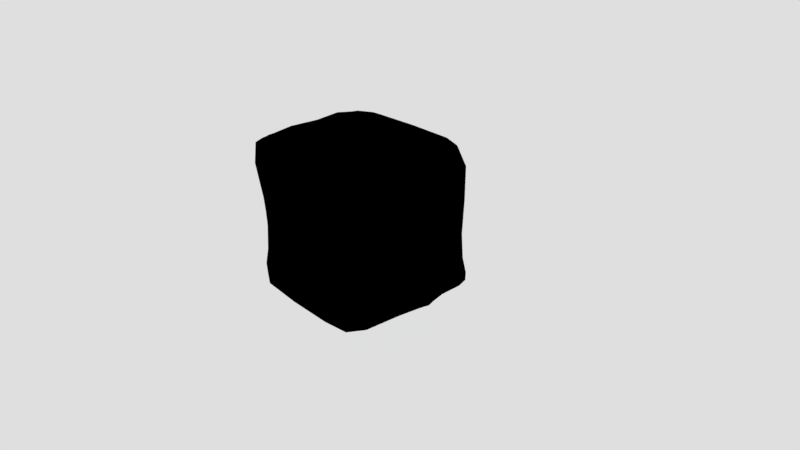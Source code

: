 # Source: enemigos.blend  (saved by Blender 2.79.0; exported with 4.5.12 LTS)
import bpy
from mathutils import Matrix  # noqa: F401  (used for matrix-valued properties, if any)

bpy.ops.wm.read_factory_settings(use_empty=True)
scene = bpy.context.scene
scene.name = 'Scene'

# ---- collections
col_collection_1 = bpy.data.collections.new('Collection 1'); scene.collection.children.link(col_collection_1)
col_collection_11 = bpy.data.collections.new('Collection 11'); scene.collection.children.link(col_collection_11)

# ---- images (referenced by path relative to the original .blend; pixels are not part of the script)
import os
ASSET_DIR = os.environ.get("B2B_ASSET_DIR", "")  # directory of the original .blend (textures are referenced by path, not embedded)
HERE = os.path.dirname(os.path.abspath(__file__))  # packed textures are extracted next to this script under _unpacked/

def load_image(name, relpath, width, height, colorspace="sRGB"):
    """Load a texture the original file referenced (path relative to the .blend, or extracted next to this script)."""
    p = next((c for c in (os.path.join(HERE, relpath), os.path.join(ASSET_DIR, relpath)) if relpath and os.path.exists(c)), "")
    if p:
        img = bpy.data.images.load(p, check_existing=True)
        img.name = name
    else:  # same state as the original file: an image datablock whose file is absent (Cycles renders it pink)
        img = bpy.data.images.new(name, width, height)
        img.source = "FILE"
        img.filepath = "//" + (relpath or name)
    img.colorspace_settings.name = colorspace
    return img
img_ojos_base_color_png = load_image('ojos_Base_Color.png', 'Guardia/material/ojos_Base_Color.png', 1024, 1024, 'sRGB')
img_material_base_color_png = load_image('Material_Base_Color.png', 'Guardia/material/Material_Base_Color.png', 1024, 1024, 'sRGB')

# ---- materials (node trees are filled in below, after node groups)
mat_material_003 = bpy.data.materials.new('Material.003')
mat_material_003.alpha_threshold = 0.0
mat_material_003.roughness = 0.5
mat_ojos = bpy.data.materials.new('ojos')
mat_ojos.alpha_threshold = 0.0
mat_ojos.roughness = 0.5
mat_material = bpy.data.materials.new('Material')
mat_material.alpha_threshold = 0.0
mat_material.roughness = 0.5
mat_material.line_color = (0.0, 0.0, 0.0, 1.0)
mat_material_001 = bpy.data.materials.new('Material.001')
mat_material_001.alpha_threshold = 0.0
mat_material_001.roughness = 0.5
mat_material_002 = bpy.data.materials.new('Material.002')
mat_material_002.alpha_threshold = 0.0
mat_material_002.roughness = 0.5

# ---- material node trees
mat_material_003.use_nodes = True; mat_material_003.node_tree.nodes.clear()
_N = mat_material_003.node_tree.nodes; _L = mat_material_003.node_tree.links
n0 = _N.new('ShaderNodeOutputMaterial'); n0.name = 'Material Output'; n0.location = (300, 300)
n1 = _N.new('ShaderNodeBsdfDiffuse'); n1.name = 'Diffuse BSDF'; n1.location = (10, 300)
n1.inputs[0].default_value = (0.1541, 0.8, 0.06321, 1.0)
_L.new(n1.outputs[0], n0.inputs[0])
n0.is_active_output = True
mat_ojos.use_nodes = True; mat_ojos.node_tree.nodes.clear()
_N = mat_ojos.node_tree.nodes; _L = mat_ojos.node_tree.links
n0 = _N.new('ShaderNodeOutputMaterial'); n0.name = 'Material Output'; n0.location = (372, 300)
n1 = _N.new('ShaderNodeTexImage'); n1.name = 'Image Texture'; n1.location = (-265, 419)
n1.width = 140
n1.image = img_ojos_base_color_png
n2 = _N.new('ShaderNodeEmission'); n2.name = 'Emission'; n2.location = (161, 394)
n2.inputs[1].default_value = 4.6
n3 = _N.new('ShaderNodeBsdfDiffuse'); n3.name = 'Diffuse BSDF'; n3.location = (-78, 291)
_L.new(n2.outputs[0], n0.inputs[0])
_L.new(n1.outputs[0], n2.inputs[0])
n0.is_active_output = True
mat_material.use_nodes = True; mat_material.node_tree.nodes.clear()
_N = mat_material.node_tree.nodes; _L = mat_material.node_tree.links
n0 = _N.new('ShaderNodeOutputMaterial'); n0.name = 'Material Output'; n0.location = (300, 300)
n1 = _N.new('ShaderNodeMixShader'); n1.name = 'Mix Shader'; n1.location = (26, 171)
n1.inputs[0].default_value = 0.3235
n2 = _N.new('ShaderNodeBsdfDiffuse'); n2.name = 'Diffuse BSDF'; n2.location = (46, 476)
n3 = _N.new('ShaderNodeBsdfGlass'); n3.name = 'Glass BSDF.001'; n3.location = (-207, 48)
n3.distribution = 'GGX'
n3.inputs[2].default_value = 1.1
n4 = _N.new('ShaderNodeBsdfGlass'); n4.name = 'Glass BSDF'; n4.location = (-183, 286)
n4.distribution = 'BECKMANN'
n4.inputs[2].default_value = 1.18
n5 = _N.new('ShaderNodeTexImage'); n5.name = 'Image Texture'; n5.location = (-376, 393)
n5.width = 140
n5.image = img_material_base_color_png
n6 = _N.new('ShaderNodeTexImage'); n6.name = 'Image Texture.001'; n6.location = (-421, 54)
n6.width = 140
n6.image = img_material_base_color_png
_L.new(n1.outputs[0], n0.inputs[0])
_L.new(n3.outputs[0], n1.inputs[2])
_L.new(n4.outputs[0], n1.inputs[1])
_L.new(n5.outputs[0], n4.inputs[0])
_L.new(n6.outputs[0], n3.inputs[0])
n0.is_active_output = True
mat_material_001.use_nodes = True; mat_material_001.node_tree.nodes.clear()
_N = mat_material_001.node_tree.nodes; _L = mat_material_001.node_tree.links
n0 = _N.new('ShaderNodeOutputMaterial'); n0.name = 'Material Output'; n0.location = (300, 300)
n1 = _N.new('ShaderNodeBsdfDiffuse'); n1.name = 'Diffuse BSDF'; n1.location = (10, 300)
n1.inputs[0].default_value = (0.0, 0.0, 0.0, 1.0)
_L.new(n1.outputs[0], n0.inputs[0])
n0.is_active_output = True
mat_material_002.use_nodes = True; mat_material_002.node_tree.nodes.clear()
_N = mat_material_002.node_tree.nodes; _L = mat_material_002.node_tree.links
n0 = _N.new('ShaderNodeOutputMaterial'); n0.name = 'Material Output'; n0.location = (300, 300)
n1 = _N.new('ShaderNodeBsdfDiffuse'); n1.name = 'Diffuse BSDF'; n1.location = (10, 300)
n1.inputs[0].default_value = (0.788, 0.7761, 0.8, 1.0)
_L.new(n1.outputs[0], n0.inputs[0])
n0.is_active_output = True

# ---- world
world_world = bpy.data.worlds.new('World'); scene.world = world_world
world_world.color = (0.7357, 0.7357, 0.7357)
world_world.use_sun_shadow = False
world_world.sun_shadow_jitter_overblur = 0.0
world_world.cycles.sampling_method = 'MANUAL'

# ---- cameras
cam_camera = bpy.data.cameras.new('Camera')
cam_camera.clip_end = 100.0
cam_camera.lens = 35.0
cam_camera.sensor_width = 32.0
cam_camera.sensor_height = 18.0
cam_camera.ortho_scale = 7.314
cam_camera.dof.focus_distance = 0.0

# ---- lights
light_lamp = bpy.data.lights.new('Lamp', 'SUN')
light_lamp.color = (0.6949, 1.0, 0.0)
light_lamp.transmission_factor = 0.0
light_lamp.cutoff_distance = 30.0
light_lamp.angle = 0.1993
light_lamp.energy = 1.0
light_lamp.shadow_buffer_clip_start = 1.001
light_lamp.shadow_soft_size = 0.1
light_lamp.shadow_cascade_max_distance = 1000.0

# ---- meshes
me_sphere_004 = bpy.data.meshes.new('Sphere.004')
me_sphere_004.from_pydata([(1.603e-08, 0.2541, 0.274), (1.603e-08, 0.1683, -0.4315), (1.603e-08, 0.02418, -0.5315), (0.0813, 0.2376, 0.274), (0.1315, 0.3165, 0.01224), (0.1315, 0.2307, -0.1698), (0.0813, 0.1518, -0.4315), (0.144, 0.1919, 0.4028), (0.2329, 0.2425, 0.01224), (0.2329, 0.2121, -0.2732), (0.144, 0.1061, -0.4315), (0.1737, 0.1274, 0.4028), (0.281, 0.1381, 0.01224), (0.281, 0.05229, -0.1698), (0.1737, 0.04155, -0.4315), (0.1636, 0.05886, 0.4028), (0.2647, 0.08269, -0.09126), (0.2647, -0.05854, -0.1698), (0.1636, -0.02694, -0.4315), (0.116, 0.002074, 0.2024), (0.1877, -0.009194, -0.09126), (0.1877, -0.06214, -0.2211), (0.116, -0.08373, -0.4315), (0.04186, -0.02999, 0.2024), (0.06774, -0.06108, -0.09126), (0.06774, -0.1066, -0.1764), (0.04186, -0.1158, -0.4315), (-0.04186, -0.003359, 0.1857), (-0.06774, -0.06108, -0.09126), (-0.06774, -0.1049, -0.211), (-0.04186, -0.1158, -0.4315), (-1.224e-09, -0.07665, 0.6076), (-0.116, 0.02871, 0.1857), (-0.1877, -0.009194, -0.09126), (-0.1877, -0.1504, -0.1698), (-0.116, -0.08373, -0.4315), (-0.1636, 0.05886, 0.274), (-0.2647, 0.02727, 0.01224), (-0.2647, -0.05854, -0.1698), (-0.1636, -0.02694, -0.4315), (-0.1737, 0.1274, 0.274), (-0.281, 0.1381, 0.01224), (-0.281, 0.05229, -0.1698), (-0.1737, 0.04155, -0.4315), (-0.144, 0.1919, 0.274), (-0.2329, 0.2425, 0.01224), (-0.2329, 0.1567, -0.1698), (-0.144, 0.1061, -0.4315), (-0.0813, 0.2376, 0.274), (-0.1315, 0.3165, 0.01224), (-0.1315, 0.2307, -0.1698), (-0.0813, 0.1518, -0.4315), (-2.51e-08, 0.3432, 0.01224), (-4.284e-08, 0.2574, -0.1698), (0.1064, 0.3202, 0.1431), (0.1885, 0.2603, 0.2075), (0.2273, 0.1758, 0.2075), (0.2141, 0.08618, 0.2075), (0.1519, 0.01184, 0.1073), (0.0548, 0.02529, 0.003807), (-0.0548, -0.01681, 0.09897), (-0.1519, 0.02516, 0.09897), (-0.2141, 0.08618, 0.1431), (-0.2273, 0.1758, 0.1431), (-0.1885, 0.2603, 0.1431), (-0.1064, 0.3202, 0.1431), (-4.534e-09, 0.3418, 0.1431)], [], [(0, 31, 3), (1, 53, 5, 6), (66, 0, 3, 54), (2, 1, 6), (53, 52, 4, 5), (2, 6, 10), (5, 4, 8, 9), (3, 31, 7), (6, 5, 9, 10), (54, 3, 7, 55), (2, 10, 14), (9, 8, 12, 13), (7, 31, 11), (10, 9, 13, 14), (55, 7, 11, 56), (2, 14, 18), (13, 12, 16, 17), (11, 31, 15), (14, 13, 17, 18), (56, 11, 15, 57), (2, 18, 22), (17, 16, 20, 21), (15, 31, 19), (18, 17, 21, 22), (57, 15, 19, 58), (2, 22, 26), (21, 20, 24, 25), (19, 31, 23), (22, 21, 25, 26), (58, 19, 23, 59), (2, 26, 30), (25, 24, 28, 29), (23, 31, 27), (26, 25, 29, 30), (59, 23, 27, 60), (2, 30, 35), (29, 28, 33, 34), (27, 31, 32), (30, 29, 34, 35), (60, 27, 32, 61), (2, 35, 39), (34, 33, 37, 38), (32, 31, 36), (35, 34, 38, 39), (61, 32, 36, 62), (2, 39, 43), (38, 37, 41, 42), (36, 31, 40), (39, 38, 42, 43), (62, 36, 40, 63), (2, 43, 47), (42, 41, 45, 46), (40, 31, 44), (43, 42, 46, 47), (63, 40, 44, 64), (2, 47, 51), (46, 45, 49, 50), (44, 31, 48), (47, 46, 50, 51), (64, 44, 48, 65), (2, 51, 1), (50, 49, 52, 53), (48, 31, 0), (51, 50, 53, 1), (65, 48, 0, 66), (49, 65, 66, 52), (45, 64, 65, 49), (41, 63, 64, 45), (37, 62, 63, 41), (33, 61, 62, 37), (28, 60, 61, 33), (24, 59, 60, 28), (20, 58, 59, 24), (16, 57, 58, 20), (12, 56, 57, 16), (8, 55, 56, 12), (4, 54, 55, 8), (52, 66, 54, 4)])
me_sphere_004.materials.append(mat_material_003)
me_sphere_004.use_remesh_preserve_volume = False
me_sphere_004.use_remesh_preserve_attributes = False
me_sphere_004.use_mirror_vertex_groups = False
me_sphere_004.update()
me_sphere_002 = bpy.data.meshes.new('Sphere.002')
me_sphere_002.from_pydata([(1.603e-08, 0.2541, 0.274), (1.603e-08, 0.1683, -0.4315), (1.603e-08, 0.02418, -0.5315), (0.0813, 0.2376, 0.274), (0.1315, 0.3165, 0.01224), (0.1315, 0.2307, -0.1698), (0.0813, 0.1518, -0.4315), (0.144, 0.1919, 0.4028), (0.2329, 0.2425, 0.01224), (0.2329, 0.1567, -0.1698), (0.144, 0.1061, -0.4315), (0.1737, 0.1274, 0.4028), (0.281, 0.1381, 0.01224), (0.281, 0.05229, -0.1698), (0.1737, 0.04155, -0.4315), (0.1636, 0.05886, 0.4028), (0.2647, 0.02727, 0.01224), (0.2647, -0.05854, -0.1698), (0.1636, -0.02694, -0.4315), (0.116, 0.002074, 0.2024), (0.1877, -0.06462, 0.01224), (0.1877, -0.1504, -0.1698), (0.116, -0.08373, -0.4315), (0.04186, -0.02999, 0.2024), (0.06774, -0.1165, 0.01224), (0.06774, -0.2023, -0.1698), (0.04186, -0.1158, -0.4315), (-0.04186, -0.003359, 0.1857), (-0.06774, -0.1165, 0.01224), (-0.06774, -0.2023, -0.1698), (-0.04186, -0.1158, -0.4315), (-1.224e-09, 0.11, 0.4936), (-0.116, 0.02871, 0.1857), (-0.1877, -0.06462, 0.01224), (-0.1877, -0.1504, -0.1698), (-0.116, -0.08373, -0.4315), (-0.1636, 0.05886, 0.274), (-0.2647, 0.02727, 0.01224), (-0.2647, -0.05854, -0.1698), (-0.1636, -0.02694, -0.4315), (-0.1737, 0.1274, 0.274), (-0.281, 0.1381, 0.01224), (-0.281, 0.05229, -0.1698), (-0.1737, 0.04155, -0.4315), (-0.144, 0.1919, 0.274), (-0.2329, 0.2425, 0.01224), (-0.2329, 0.1567, -0.1698), (-0.144, 0.1061, -0.4315), (-0.0813, 0.2376, 0.274), (-0.1315, 0.3165, 0.01224), (-0.1315, 0.2307, -0.1698), (-0.0813, 0.1518, -0.4315), (-2.51e-08, 0.3432, 0.01224), (-4.284e-08, 0.2574, -0.1698), (0.1064, 0.3202, 0.1431), (0.1885, 0.2603, 0.2075), (0.2273, 0.1758, 0.2075), (0.2141, 0.08618, 0.2075), (0.1519, 0.01184, 0.1073), (0.0548, -0.03013, 0.1073), (-0.0548, -0.01681, 0.09897), (-0.1519, 0.02516, 0.09897), (-0.2141, 0.08618, 0.1431), (-0.2273, 0.1758, 0.1431), (-0.1885, 0.2603, 0.1431), (-0.1064, 0.3202, 0.1431), (-4.534e-09, 0.3418, 0.1431)], [], [(0, 31, 3), (1, 53, 5, 6), (66, 0, 3, 54), (2, 1, 6), (53, 52, 4, 5), (2, 6, 10), (5, 4, 8, 9), (3, 31, 7), (6, 5, 9, 10), (54, 3, 7, 55), (2, 10, 14), (9, 8, 12, 13), (7, 31, 11), (10, 9, 13, 14), (55, 7, 11, 56), (2, 14, 18), (13, 12, 16, 17), (11, 31, 15), (14, 13, 17, 18), (56, 11, 15, 57), (2, 18, 22), (17, 16, 20, 21), (15, 31, 19), (18, 17, 21, 22), (57, 15, 19, 58), (2, 22, 26), (21, 20, 24, 25), (19, 31, 23), (22, 21, 25, 26), (58, 19, 23, 59), (2, 26, 30), (25, 24, 28, 29), (23, 31, 27), (26, 25, 29, 30), (59, 23, 27, 60), (2, 30, 35), (29, 28, 33, 34), (27, 31, 32), (30, 29, 34, 35), (60, 27, 32, 61), (2, 35, 39), (34, 33, 37, 38), (32, 31, 36), (35, 34, 38, 39), (61, 32, 36, 62), (2, 39, 43), (38, 37, 41, 42), (36, 31, 40), (39, 38, 42, 43), (62, 36, 40, 63), (2, 43, 47), (42, 41, 45, 46), (40, 31, 44), (43, 42, 46, 47), (63, 40, 44, 64), (2, 47, 51), (46, 45, 49, 50), (44, 31, 48), (47, 46, 50, 51), (64, 44, 48, 65), (2, 51, 1), (50, 49, 52, 53), (48, 31, 0), (51, 50, 53, 1), (65, 48, 0, 66), (49, 65, 66, 52), (45, 64, 65, 49), (41, 63, 64, 45), (37, 62, 63, 41), (33, 61, 62, 37), (28, 60, 61, 33), (24, 59, 60, 28), (20, 58, 59, 24), (16, 57, 58, 20), (12, 56, 57, 16), (8, 55, 56, 12), (4, 54, 55, 8), (52, 66, 54, 4)])
me_sphere_002.materials.append(mat_material_003)
me_sphere_002.use_remesh_preserve_volume = False
me_sphere_002.use_remesh_preserve_attributes = False
me_sphere_002.use_mirror_vertex_groups = False
me_sphere_002.update()
me_sphere = bpy.data.meshes.new('Sphere')
me_sphere.from_pydata([(1.603e-08, 0.2541, 0.274), (1.603e-08, 0.1683, -0.4315), (1.603e-08, 0.02418, -0.5315), (0.0813, 0.2376, 0.274), (0.1315, 0.3165, 0.01224), (0.1315, 0.2307, -0.1698), (0.0813, 0.1518, -0.4315), (0.144, 0.1919, 0.4028), (0.2329, 0.2425, 0.01224), (0.2329, 0.1567, -0.1698), (0.144, 0.1061, -0.4315), (0.1737, 0.1274, 0.4028), (0.281, 0.1381, 0.01224), (0.281, 0.05229, -0.1698), (0.1737, 0.04155, -0.4315), (0.1636, 0.05886, 0.4028), (0.2647, 0.02727, 0.01224), (0.2647, -0.05854, -0.1698), (0.1636, -0.02694, -0.4315), (0.116, 0.002074, 0.2024), (0.1877, -0.06462, 0.01224), (0.1877, -0.1504, -0.1698), (0.116, -0.08373, -0.4315), (0.04186, -0.02999, 0.2024), (0.06774, -0.1165, 0.01224), (0.06774, -0.2023, -0.1698), (0.04186, -0.1158, -0.4315), (-0.04186, -0.003359, 0.1857), (-0.06774, -0.1165, 0.01224), (-0.06774, -0.2023, -0.1698), (-0.04186, -0.1158, -0.4315), (-1.224e-09, 0.11, 0.4936), (-0.116, 0.02871, 0.1857), (-0.1877, -0.06462, 0.01224), (-0.1877, -0.1504, -0.1698), (-0.116, -0.08373, -0.4315), (-0.1636, 0.05886, 0.274), (-0.2647, 0.02727, 0.01224), (-0.2647, -0.05854, -0.1698), (-0.1636, -0.02694, -0.4315), (-0.1737, 0.1274, 0.274), (-0.281, 0.1381, 0.01224), (-0.281, 0.05229, -0.1698), (-0.1737, 0.04155, -0.4315), (-0.144, 0.1919, 0.274), (-0.2329, 0.2425, 0.01224), (-0.2329, 0.1567, -0.1698), (-0.144, 0.1061, -0.4315), (-0.0813, 0.2376, 0.274), (-0.1315, 0.3165, 0.01224), (-0.1315, 0.2307, -0.1698), (-0.0813, 0.1518, -0.4315), (-2.51e-08, 0.3432, 0.01224), (-4.284e-08, 0.2574, -0.1698), (0.1064, 0.3202, 0.1431), (0.1885, 0.2603, 0.2075), (0.2273, 0.1758, 0.2075), (0.2141, 0.08618, 0.2075), (0.1519, 0.01184, 0.1073), (0.0548, -0.03013, 0.1073), (-0.0548, -0.01681, 0.09897), (-0.1519, 0.02516, 0.09897), (-0.2141, 0.08618, 0.1431), (-0.2273, 0.1758, 0.1431), (-0.1885, 0.2603, 0.1431), (-0.1064, 0.3202, 0.1431), (-4.534e-09, 0.3418, 0.1431)], [], [(0, 31, 3), (1, 53, 5, 6), (66, 0, 3, 54), (2, 1, 6), (53, 52, 4, 5), (2, 6, 10), (5, 4, 8, 9), (3, 31, 7), (6, 5, 9, 10), (54, 3, 7, 55), (2, 10, 14), (9, 8, 12, 13), (7, 31, 11), (10, 9, 13, 14), (55, 7, 11, 56), (2, 14, 18), (13, 12, 16, 17), (11, 31, 15), (14, 13, 17, 18), (56, 11, 15, 57), (2, 18, 22), (17, 16, 20, 21), (15, 31, 19), (18, 17, 21, 22), (57, 15, 19, 58), (2, 22, 26), (21, 20, 24, 25), (19, 31, 23), (22, 21, 25, 26), (58, 19, 23, 59), (2, 26, 30), (25, 24, 28, 29), (23, 31, 27), (26, 25, 29, 30), (59, 23, 27, 60), (2, 30, 35), (29, 28, 33, 34), (27, 31, 32), (30, 29, 34, 35), (60, 27, 32, 61), (2, 35, 39), (34, 33, 37, 38), (32, 31, 36), (35, 34, 38, 39), (61, 32, 36, 62), (2, 39, 43), (38, 37, 41, 42), (36, 31, 40), (39, 38, 42, 43), (62, 36, 40, 63), (2, 43, 47), (42, 41, 45, 46), (40, 31, 44), (43, 42, 46, 47), (63, 40, 44, 64), (2, 47, 51), (46, 45, 49, 50), (44, 31, 48), (47, 46, 50, 51), (64, 44, 48, 65), (2, 51, 1), (50, 49, 52, 53), (48, 31, 0), (51, 50, 53, 1), (65, 48, 0, 66), (49, 65, 66, 52), (45, 64, 65, 49), (41, 63, 64, 45), (37, 62, 63, 41), (33, 61, 62, 37), (28, 60, 61, 33), (24, 59, 60, 28), (20, 58, 59, 24), (16, 57, 58, 20), (12, 56, 57, 16), (8, 55, 56, 12), (4, 54, 55, 8), (52, 66, 54, 4)])
me_sphere.materials.append(mat_material_003)
me_sphere.use_remesh_preserve_volume = False
me_sphere.use_remesh_preserve_attributes = False
me_sphere.use_mirror_vertex_groups = False
me_sphere.update()
me_sphere_003 = bpy.data.meshes.new('Sphere.003')
me_sphere_003.from_pydata([(0.0, 1.51e-07, -1.0), (-8.163e-08, 2.397e-08, 1.0), (0.2069, 0.3219, 0.9239), (0.3823, 0.5949, 0.7071), (0.4995, 0.7772, 0.3827), (0.5406, 0.8413, -4.371e-08), (0.4995, 0.7772, -0.3827), (0.3823, 0.5949, -0.7071), (0.2069, 0.3219, -0.9239), (0.3481, 0.159, 0.9239), (0.6432, 0.2937, 0.7071), (0.8404, 0.3838, 0.3827), (0.9096, 0.4154, -4.371e-08), (0.8404, 0.3838, -0.3827), (0.6432, 0.2937, -0.7071), (0.3481, 0.159, -0.9239), (0.3788, -0.05446, 0.9239), (0.6999, -0.1006, 0.7071), (0.9145, -0.1315, 0.3827), (0.9898, -0.1423, -4.371e-08), (0.9145, -0.1315, -0.3827), (0.6999, -0.1006, -0.7071), (0.3788, -0.05446, -0.9239), (0.2892, -0.2506, 0.9239), (0.5344, -0.4631, 0.7071), (0.6982, -0.605, 0.3827), (0.7557, -0.6549, -4.371e-08), (0.6982, -0.605, -0.3827), (0.5344, -0.4631, -0.7071), (0.2892, -0.2506, -0.9239), (0.1078, -0.3672, 0.9239), (0.1992, -0.6785, 0.7071), (0.2603, -0.8865, 0.3827), (0.2817, -0.9595, -4.371e-08), (0.2603, -0.8865, -0.3827), (0.1992, -0.6785, -0.7071), (0.1078, -0.3672, -0.9239), (-0.1078, -0.3672, 0.9239), (-0.1992, -0.6785, 0.7071), (-0.2603, -0.8865, 0.3827), (-0.2817, -0.9595, -4.371e-08), (-0.2603, -0.8865, -0.3827), (-0.1992, -0.6785, -0.7071), (-0.1078, -0.3672, -0.9239), (-0.2892, -0.2506, 0.9239), (-0.5344, -0.4631, 0.7071), (-0.6982, -0.605, 0.3827), (-0.7557, -0.6549, -4.371e-08), (-0.6982, -0.605, -0.3827), (-0.5344, -0.4631, -0.7071), (-0.2892, -0.2506, -0.9239), (-0.3788, -0.05446, 0.9239), (-0.6999, -0.1006, 0.7071), (-0.9145, -0.1315, 0.3827), (-0.9898, -0.1423, -4.371e-08), (-0.9145, -0.1315, -0.3827), (-0.6999, -0.1006, -0.7071), (-0.3788, -0.05446, -0.9239), (-0.3481, 0.159, 0.9239), (-0.6432, 0.2937, 0.7071), (-0.8404, 0.3838, 0.3827), (-0.9096, 0.4154, -4.371e-08), (-0.8404, 0.3838, -0.3827), (-0.6432, 0.2937, -0.7071), (-0.3481, 0.159, -0.9239), (-0.2069, 0.3219, 0.9239), (-0.3823, 0.5949, 0.7071), (-0.4995, 0.7772, 0.3827), (-0.5406, 0.8413, -4.371e-08), (-0.4995, 0.7772, -0.3827), (-0.3823, 0.5949, -0.7071), (-0.2069, 0.3219, -0.9239), (-1.263e-07, 0.3827, 0.9239), (-2.903e-07, 0.7071, 0.7071), (-3.797e-07, 0.9239, 0.3827), (-2.306e-07, 1.0, -4.371e-08), (-3.797e-07, 0.9239, -0.3827), (-2.903e-07, 0.7071, -0.7071), (-1.71e-07, 0.3827, -0.9239)], [], [(75, 74, 4, 5), (73, 72, 2, 3), (78, 77, 7, 8), (76, 75, 5, 6), (74, 73, 3, 4), (72, 1, 2), (0, 78, 8), (77, 76, 6, 7), (8, 7, 14, 15), (6, 5, 12, 13), (4, 3, 10, 11), (2, 1, 9), (0, 8, 15), (7, 6, 13, 14), (5, 4, 11, 12), (3, 2, 9, 10), (9, 1, 16), (0, 15, 22), (14, 13, 20, 21), (12, 11, 18, 19), (10, 9, 16, 17), (15, 14, 21, 22), (13, 12, 19, 20), (11, 10, 17, 18), (21, 20, 27, 28), (19, 18, 25, 26), (17, 16, 23, 24), (22, 21, 28, 29), (20, 19, 26, 27), (18, 17, 24, 25), (16, 1, 23), (0, 22, 29), (29, 28, 35, 36), (27, 26, 33, 34), (25, 24, 31, 32), (23, 1, 30), (0, 29, 36), (28, 27, 34, 35), (26, 25, 32, 33), (24, 23, 30, 31), (34, 33, 40, 41), (32, 31, 38, 39), (30, 1, 37), (0, 36, 43), (35, 34, 41, 42), (33, 32, 39, 40), (31, 30, 37, 38), (36, 35, 42, 43), (0, 43, 50), (42, 41, 48, 49), (40, 39, 46, 47), (38, 37, 44, 45), (43, 42, 49, 50), (41, 40, 47, 48), (39, 38, 45, 46), (37, 1, 44), (47, 46, 53, 54), (45, 44, 51, 52), (50, 49, 56, 57), (48, 47, 54, 55), (46, 45, 52, 53), (44, 1, 51), (0, 50, 57), (49, 48, 55, 56), (57, 56, 63, 64), (55, 54, 61, 62), (53, 52, 59, 60), (51, 1, 58), (0, 57, 64), (56, 55, 62, 63), (54, 53, 60, 61), (52, 51, 58, 59), (60, 59, 66, 67), (58, 1, 65), (0, 64, 71), (63, 62, 69, 70), (61, 60, 67, 68), (59, 58, 65, 66), (64, 63, 70, 71), (62, 61, 68, 69), (0, 71, 78), (70, 69, 76, 77), (68, 67, 74, 75), (66, 65, 72, 73), (71, 70, 77, 78), (69, 68, 75, 76), (67, 66, 73, 74), (65, 1, 72)])
_uv = me_sphere_003.uv_layers.new(name='UVMap')
_uv.uv.foreach_set('vector', [0.7264, 0.2393, 0.7044, 0.2935, 0.6305, 0.2682, 0.6464, 0.2119, 0.7291, 0.5596, 0.6794, 0.5287, 0.6896, 0.498, 0.7479, 0.5029, 0.9281, 0.4503, 0.9725, 0.4121, 0.9998, 0.4653, 0.9429, 0.4791, 0.7044, 0.07432, 0.7264, 0.1286, 0.6464, 0.156, 0.6305, 0.09962, 0.4691, 0.7876, 0.4169, 0.8141, 0.3818, 0.7657, 0.4232, 0.7243, 0.578, 0.7346, 0.5744, 0.6762, 0.6085, 0.7238, 0.6903, 0.6783, 0.6939, 0.6199, 0.7244, 0.6308, 0.4169, 0.4939, 0.4691, 0.5205, 0.4232, 0.5837, 0.3818, 0.5423, 0.9429, 0.4791, 0.9998, 0.4653, 0.9998, 0.5251, 0.9429, 0.5114, 0.6305, 0.09962, 0.6464, 0.156, 0.5639, 0.1744, 0.5543, 0.1167, 0.4232, 0.7243, 0.3818, 0.7657, 0.3335, 0.7306, 0.36, 0.6784, 0.6085, 0.7238, 0.5744, 0.6762, 0.6286, 0.6984, 0.6903, 0.6783, 0.7244, 0.6308, 0.7444, 0.6561, 0.3818, 0.5423, 0.4232, 0.5837, 0.36, 0.6296, 0.3335, 0.5775, 0.6464, 0.2119, 0.6305, 0.2682, 0.5543, 0.2512, 0.5639, 0.1934, 0.7479, 0.5029, 0.6896, 0.498, 0.6847, 0.466, 0.7389, 0.4438, 0.6286, 0.6984, 0.5744, 0.6762, 0.6321, 0.6662, 0.6903, 0.6783, 0.7444, 0.6561, 0.7479, 0.6883, 0.3335, 0.5775, 0.36, 0.6296, 0.2858, 0.6538, 0.2766, 0.596, 0.5639, 0.1934, 0.5543, 0.2512, 0.4767, 0.2426, 0.4799, 0.1842, 0.7389, 0.4438, 0.6847, 0.466, 0.6658, 0.4397, 0.7039, 0.3953, 0.9429, 0.5114, 0.9998, 0.5251, 0.9725, 0.5783, 0.9281, 0.5402, 0.5543, 0.1167, 0.5639, 0.1744, 0.4799, 0.1837, 0.4767, 0.1252, 0.36, 0.6784, 0.3335, 0.7306, 0.2766, 0.7121, 0.2858, 0.6543, 0.2766, 0.596, 0.2858, 0.6538, 0.2077, 0.6538, 0.2168, 0.596, 0.4799, 0.1842, 0.4767, 0.2426, 0.3986, 0.2426, 0.3953, 0.1842, 0.7039, 0.3953, 0.6658, 0.4397, 0.637, 0.425, 0.6507, 0.3681, 0.9281, 0.5402, 0.9725, 0.5783, 0.9241, 0.6133, 0.9019, 0.5591, 0.4767, 0.1252, 0.4799, 0.1837, 0.3953, 0.1837, 0.3986, 0.1252, 0.2858, 0.6543, 0.2766, 0.7121, 0.2168, 0.7121, 0.2077, 0.6543, 0.6321, 0.6662, 0.5744, 0.6762, 0.618, 0.6371, 0.6903, 0.6783, 0.7479, 0.6883, 0.7338, 0.7174, 0.9019, 0.5591, 0.9241, 0.6133, 0.865, 0.6224, 0.8699, 0.564, 0.3986, 0.1252, 0.3953, 0.1837, 0.3113, 0.1744, 0.3209, 0.1167, 0.2077, 0.6543, 0.2168, 0.7121, 0.16, 0.7306, 0.1334, 0.6784, 0.618, 0.6371, 0.5744, 0.6762, 0.5906, 0.6199, 0.6903, 0.6783, 0.7338, 0.7174, 0.7064, 0.7346, 0.2168, 0.596, 0.2077, 0.6538, 0.1334, 0.6296, 0.16, 0.5775, 0.3953, 0.1842, 0.3986, 0.2426, 0.3209, 0.2512, 0.3113, 0.1934, 0.6507, 0.3681, 0.637, 0.425, 0.6046, 0.425, 0.5909, 0.3681, 0.3209, 0.1167, 0.3113, 0.1744, 0.2288, 0.156, 0.2447, 0.09962, 0.1334, 0.6784, 0.16, 0.7306, 0.1116, 0.7657, 0.07019, 0.7243, 0.5906, 0.6199, 0.5744, 0.6762, 0.5582, 0.6199, 0.6903, 0.6783, 0.7064, 0.7346, 0.6741, 0.7346, 0.16, 0.5775, 0.1334, 0.6296, 0.07019, 0.5837, 0.1116, 0.5423, 0.3113, 0.1934, 0.3209, 0.2512, 0.2447, 0.2682, 0.2288, 0.2119, 0.5909, 0.3681, 0.6046, 0.425, 0.5758, 0.4397, 0.5377, 0.3953, 0.8699, 0.564, 0.865, 0.6224, 0.8082, 0.6035, 0.8392, 0.5538, 0.6903, 0.6783, 0.6741, 0.7346, 0.6467, 0.7174, 0.1116, 0.5423, 0.07019, 0.5837, 0.02431, 0.5205, 0.07649, 0.4939, 0.2288, 0.2119, 0.2447, 0.2682, 0.1708, 0.2935, 0.1488, 0.2393, 0.5377, 0.3953, 0.5758, 0.4397, 0.5569, 0.466, 0.5027, 0.4438, 0.8392, 0.5538, 0.8082, 0.6035, 0.7663, 0.5609, 0.8165, 0.5308, 0.2447, 0.09962, 0.2288, 0.156, 0.1488, 0.1286, 0.1708, 0.07432, 0.07019, 0.7243, 0.1116, 0.7657, 0.07649, 0.8141, 0.02431, 0.7876, 0.5582, 0.6199, 0.5744, 0.6762, 0.5308, 0.6371, 0.1488, 0.2393, 0.1708, 0.2935, 0.1001, 0.3268, 0.07231, 0.2753, 0.5027, 0.4438, 0.5569, 0.466, 0.552, 0.498, 0.4936, 0.5029, 0.8165, 0.5308, 0.7663, 0.5609, 0.7484, 0.5039, 0.8068, 0.4999, 0.1708, 0.07432, 0.1488, 0.1286, 0.07231, 0.09257, 0.1001, 0.04105, 0.02431, 0.7876, 0.07649, 0.8141, 0.05806, 0.871, 0.0002288, 0.8619, 0.5308, 0.6371, 0.5744, 0.6762, 0.5167, 0.6662, 0.6903, 0.6783, 0.6467, 0.7174, 0.6326, 0.6883, 0.07649, 0.4939, 0.02431, 0.5205, 0.0002288, 0.4462, 0.05806, 0.4371, 0.8068, 0.4999, 0.7484, 0.5039, 0.7584, 0.4449, 0.8122, 0.468, 0.1001, 0.04105, 0.07231, 0.09257, 0.0002288, 0.04839, 0.03352, 0.0002288, 0.0002288, 0.8619, 0.05806, 0.871, 0.05811, 0.9308, 0.0002981, 0.94, 0.5167, 0.6662, 0.5744, 0.6762, 0.5202, 0.6984, 0.6903, 0.6783, 0.6326, 0.6883, 0.6361, 0.6561, 0.05806, 0.4371, 0.0002288, 0.4462, 0.0002982, 0.3681, 0.05811, 0.3773, 0.07231, 0.2753, 0.1001, 0.3268, 0.03352, 0.3676, 0.0002288, 0.3195, 0.4936, 0.5029, 0.552, 0.498, 0.5622, 0.5287, 0.5125, 0.5596, 0.4931, 0.94, 0.4353, 0.9308, 0.4354, 0.871, 0.4932, 0.8619, 0.5234, 0.7049, 0.5744, 0.6762, 0.5465, 0.7276, 0.6903, 0.6783, 0.6392, 0.6496, 0.6623, 0.6269, 0.4353, 0.3773, 0.4931, 0.3681, 0.4932, 0.4462, 0.4354, 0.4371, 0.875, 0.3195, 0.8417, 0.3676, 0.7751, 0.3268, 0.8029, 0.2753, 0.6294, 0.6194, 0.6255, 0.561, 0.6563, 0.5513, 0.6865, 0.6015, 0.8699, 0.4264, 0.865, 0.3681, 0.9241, 0.3771, 0.9019, 0.4313, 0.8417, 0.0002288, 0.875, 0.04839, 0.8029, 0.09257, 0.7751, 0.04105, 0.6903, 0.6783, 0.6623, 0.6269, 0.6939, 0.6199, 0.4354, 0.4371, 0.4932, 0.4462, 0.4691, 0.5205, 0.4169, 0.4939, 0.8029, 0.2753, 0.7751, 0.3268, 0.7044, 0.2935, 0.7264, 0.2393, 0.6865, 0.6015, 0.6563, 0.5513, 0.6794, 0.5287, 0.7291, 0.5596, 0.9019, 0.4313, 0.9241, 0.3771, 0.9725, 0.4121, 0.9281, 0.4503, 0.7751, 0.04105, 0.8029, 0.09257, 0.7264, 0.1286, 0.7044, 0.07432, 0.4932, 0.8619, 0.4354, 0.871, 0.4169, 0.8141, 0.4691, 0.7876, 0.5465, 0.7276, 0.5744, 0.6762, 0.578, 0.7346])
me_sphere_003.materials.append(mat_ojos)
me_sphere_003.use_remesh_preserve_volume = False
me_sphere_003.use_remesh_preserve_attributes = False
me_sphere_003.use_mirror_vertex_groups = False
me_sphere_003.update()
me_sphere_001 = bpy.data.meshes.new('Sphere.001')
me_sphere_001.from_pydata([(0.0, 1.51e-07, -1.0), (-8.163e-08, 2.397e-08, 1.0), (0.2069, 0.3219, 0.9239), (0.3823, 0.5949, 0.7071), (0.4995, 0.7772, 0.3827), (0.5406, 0.8413, -4.371e-08), (0.4995, 0.7772, -0.3827), (0.3823, 0.5949, -0.7071), (0.2069, 0.3219, -0.9239), (0.3481, 0.159, 0.9239), (0.6432, 0.2937, 0.7071), (0.8404, 0.3838, 0.3827), (0.9096, 0.4154, -4.371e-08), (0.8404, 0.3838, -0.3827), (0.6432, 0.2937, -0.7071), (0.3481, 0.159, -0.9239), (0.3788, -0.05446, 0.9239), (0.6999, -0.1006, 0.7071), (0.9145, -0.1315, 0.3827), (0.9898, -0.1423, -4.371e-08), (0.9145, -0.1315, -0.3827), (0.6999, -0.1006, -0.7071), (0.3788, -0.05446, -0.9239), (0.2892, -0.2506, 0.9239), (0.5344, -0.4631, 0.7071), (0.6982, -0.605, 0.3827), (0.7557, -0.6549, -4.371e-08), (0.6982, -0.605, -0.3827), (0.5344, -0.4631, -0.7071), (0.2892, -0.2506, -0.9239), (0.1078, -0.3672, 0.9239), (0.1992, -0.6785, 0.7071), (0.2603, -0.8865, 0.3827), (0.2817, -0.9595, -4.371e-08), (0.2603, -0.8865, -0.3827), (0.1992, -0.6785, -0.7071), (0.1078, -0.3672, -0.9239), (-0.1078, -0.3672, 0.9239), (-0.1992, -0.6785, 0.7071), (-0.2603, -0.8865, 0.3827), (-0.2817, -0.9595, -4.371e-08), (-0.2603, -0.8865, -0.3827), (-0.1992, -0.6785, -0.7071), (-0.1078, -0.3672, -0.9239), (-0.2892, -0.2506, 0.9239), (-0.5344, -0.4631, 0.7071), (-0.6982, -0.605, 0.3827), (-0.7557, -0.6549, -4.371e-08), (-0.6982, -0.605, -0.3827), (-0.5344, -0.4631, -0.7071), (-0.2892, -0.2506, -0.9239), (-0.3788, -0.05446, 0.9239), (-0.6999, -0.1006, 0.7071), (-0.9145, -0.1315, 0.3827), (-0.9898, -0.1423, -4.371e-08), (-0.9145, -0.1315, -0.3827), (-0.6999, -0.1006, -0.7071), (-0.3788, -0.05446, -0.9239), (-0.3481, 0.159, 0.9239), (-0.6432, 0.2937, 0.7071), (-0.8404, 0.3838, 0.3827), (-0.9096, 0.4154, -4.371e-08), (-0.8404, 0.3838, -0.3827), (-0.6432, 0.2937, -0.7071), (-0.3481, 0.159, -0.9239), (-0.2069, 0.3219, 0.9239), (-0.3823, 0.5949, 0.7071), (-0.4995, 0.7772, 0.3827), (-0.5406, 0.8413, -4.371e-08), (-0.4995, 0.7772, -0.3827), (-0.3823, 0.5949, -0.7071), (-0.2069, 0.3219, -0.9239), (-1.263e-07, 0.3827, 0.9239), (-2.903e-07, 0.7071, 0.7071), (-3.797e-07, 0.9239, 0.3827), (-2.306e-07, 1.0, -4.371e-08), (-3.797e-07, 0.9239, -0.3827), (-2.903e-07, 0.7071, -0.7071), (-1.71e-07, 0.3827, -0.9239)], [], [(75, 74, 4, 5), (73, 72, 2, 3), (78, 77, 7, 8), (76, 75, 5, 6), (74, 73, 3, 4), (72, 1, 2), (0, 78, 8), (77, 76, 6, 7), (8, 7, 14, 15), (6, 5, 12, 13), (4, 3, 10, 11), (2, 1, 9), (0, 8, 15), (7, 6, 13, 14), (5, 4, 11, 12), (3, 2, 9, 10), (9, 1, 16), (0, 15, 22), (14, 13, 20, 21), (12, 11, 18, 19), (10, 9, 16, 17), (15, 14, 21, 22), (13, 12, 19, 20), (11, 10, 17, 18), (21, 20, 27, 28), (19, 18, 25, 26), (17, 16, 23, 24), (22, 21, 28, 29), (20, 19, 26, 27), (18, 17, 24, 25), (16, 1, 23), (0, 22, 29), (29, 28, 35, 36), (27, 26, 33, 34), (25, 24, 31, 32), (23, 1, 30), (0, 29, 36), (28, 27, 34, 35), (26, 25, 32, 33), (24, 23, 30, 31), (34, 33, 40, 41), (32, 31, 38, 39), (30, 1, 37), (0, 36, 43), (35, 34, 41, 42), (33, 32, 39, 40), (31, 30, 37, 38), (36, 35, 42, 43), (0, 43, 50), (42, 41, 48, 49), (40, 39, 46, 47), (38, 37, 44, 45), (43, 42, 49, 50), (41, 40, 47, 48), (39, 38, 45, 46), (37, 1, 44), (47, 46, 53, 54), (45, 44, 51, 52), (50, 49, 56, 57), (48, 47, 54, 55), (46, 45, 52, 53), (44, 1, 51), (0, 50, 57), (49, 48, 55, 56), (57, 56, 63, 64), (55, 54, 61, 62), (53, 52, 59, 60), (51, 1, 58), (0, 57, 64), (56, 55, 62, 63), (54, 53, 60, 61), (52, 51, 58, 59), (60, 59, 66, 67), (58, 1, 65), (0, 64, 71), (63, 62, 69, 70), (61, 60, 67, 68), (59, 58, 65, 66), (64, 63, 70, 71), (62, 61, 68, 69), (0, 71, 78), (70, 69, 76, 77), (68, 67, 74, 75), (66, 65, 72, 73), (71, 70, 77, 78), (69, 68, 75, 76), (67, 66, 73, 74), (65, 1, 72)])
_uv = me_sphere_001.uv_layers.new(name='UVMap')
_uv.uv.foreach_set('vector', [0.7264, 0.2393, 0.7044, 0.2935, 0.6305, 0.2682, 0.6464, 0.2119, 0.7291, 0.5596, 0.6794, 0.5287, 0.6896, 0.498, 0.7479, 0.5029, 0.9281, 0.4503, 0.9725, 0.4121, 0.9998, 0.4653, 0.9429, 0.4791, 0.7044, 0.07432, 0.7264, 0.1286, 0.6464, 0.156, 0.6305, 0.09962, 0.4691, 0.7876, 0.4169, 0.8141, 0.3818, 0.7657, 0.4232, 0.7243, 0.578, 0.7346, 0.5744, 0.6762, 0.6085, 0.7238, 0.6903, 0.6783, 0.6939, 0.6199, 0.7244, 0.6308, 0.4169, 0.4939, 0.4691, 0.5205, 0.4232, 0.5837, 0.3818, 0.5423, 0.9429, 0.4791, 0.9998, 0.4653, 0.9998, 0.5251, 0.9429, 0.5114, 0.6305, 0.09962, 0.6464, 0.156, 0.5639, 0.1744, 0.5543, 0.1167, 0.4232, 0.7243, 0.3818, 0.7657, 0.3335, 0.7306, 0.36, 0.6784, 0.6085, 0.7238, 0.5744, 0.6762, 0.6286, 0.6984, 0.6903, 0.6783, 0.7244, 0.6308, 0.7444, 0.6561, 0.3818, 0.5423, 0.4232, 0.5837, 0.36, 0.6296, 0.3335, 0.5775, 0.6464, 0.2119, 0.6305, 0.2682, 0.5543, 0.2512, 0.5639, 0.1934, 0.7479, 0.5029, 0.6896, 0.498, 0.6847, 0.466, 0.7389, 0.4438, 0.6286, 0.6984, 0.5744, 0.6762, 0.6321, 0.6662, 0.6903, 0.6783, 0.7444, 0.6561, 0.7479, 0.6883, 0.3335, 0.5775, 0.36, 0.6296, 0.2858, 0.6538, 0.2766, 0.596, 0.5639, 0.1934, 0.5543, 0.2512, 0.4767, 0.2426, 0.4799, 0.1842, 0.7389, 0.4438, 0.6847, 0.466, 0.6658, 0.4397, 0.7039, 0.3953, 0.9429, 0.5114, 0.9998, 0.5251, 0.9725, 0.5783, 0.9281, 0.5402, 0.5543, 0.1167, 0.5639, 0.1744, 0.4799, 0.1837, 0.4767, 0.1252, 0.36, 0.6784, 0.3335, 0.7306, 0.2766, 0.7121, 0.2858, 0.6543, 0.2766, 0.596, 0.2858, 0.6538, 0.2077, 0.6538, 0.2168, 0.596, 0.4799, 0.1842, 0.4767, 0.2426, 0.3986, 0.2426, 0.3953, 0.1842, 0.7039, 0.3953, 0.6658, 0.4397, 0.637, 0.425, 0.6507, 0.3681, 0.9281, 0.5402, 0.9725, 0.5783, 0.9241, 0.6133, 0.9019, 0.5591, 0.4767, 0.1252, 0.4799, 0.1837, 0.3953, 0.1837, 0.3986, 0.1252, 0.2858, 0.6543, 0.2766, 0.7121, 0.2168, 0.7121, 0.2077, 0.6543, 0.6321, 0.6662, 0.5744, 0.6762, 0.618, 0.6371, 0.6903, 0.6783, 0.7479, 0.6883, 0.7338, 0.7174, 0.9019, 0.5591, 0.9241, 0.6133, 0.865, 0.6224, 0.8699, 0.564, 0.3986, 0.1252, 0.3953, 0.1837, 0.3113, 0.1744, 0.3209, 0.1167, 0.2077, 0.6543, 0.2168, 0.7121, 0.16, 0.7306, 0.1334, 0.6784, 0.618, 0.6371, 0.5744, 0.6762, 0.5906, 0.6199, 0.6903, 0.6783, 0.7338, 0.7174, 0.7064, 0.7346, 0.2168, 0.596, 0.2077, 0.6538, 0.1334, 0.6296, 0.16, 0.5775, 0.3953, 0.1842, 0.3986, 0.2426, 0.3209, 0.2512, 0.3113, 0.1934, 0.6507, 0.3681, 0.637, 0.425, 0.6046, 0.425, 0.5909, 0.3681, 0.3209, 0.1167, 0.3113, 0.1744, 0.2288, 0.156, 0.2447, 0.09962, 0.1334, 0.6784, 0.16, 0.7306, 0.1116, 0.7657, 0.07019, 0.7243, 0.5906, 0.6199, 0.5744, 0.6762, 0.5582, 0.6199, 0.6903, 0.6783, 0.7064, 0.7346, 0.6741, 0.7346, 0.16, 0.5775, 0.1334, 0.6296, 0.07019, 0.5837, 0.1116, 0.5423, 0.3113, 0.1934, 0.3209, 0.2512, 0.2447, 0.2682, 0.2288, 0.2119, 0.5909, 0.3681, 0.6046, 0.425, 0.5758, 0.4397, 0.5377, 0.3953, 0.8699, 0.564, 0.865, 0.6224, 0.8082, 0.6035, 0.8392, 0.5538, 0.6903, 0.6783, 0.6741, 0.7346, 0.6467, 0.7174, 0.1116, 0.5423, 0.07019, 0.5837, 0.02431, 0.5205, 0.07649, 0.4939, 0.2288, 0.2119, 0.2447, 0.2682, 0.1708, 0.2935, 0.1488, 0.2393, 0.5377, 0.3953, 0.5758, 0.4397, 0.5569, 0.466, 0.5027, 0.4438, 0.8392, 0.5538, 0.8082, 0.6035, 0.7663, 0.5609, 0.8165, 0.5308, 0.2447, 0.09962, 0.2288, 0.156, 0.1488, 0.1286, 0.1708, 0.07432, 0.07019, 0.7243, 0.1116, 0.7657, 0.07649, 0.8141, 0.02431, 0.7876, 0.5582, 0.6199, 0.5744, 0.6762, 0.5308, 0.6371, 0.1488, 0.2393, 0.1708, 0.2935, 0.1001, 0.3268, 0.07231, 0.2753, 0.5027, 0.4438, 0.5569, 0.466, 0.552, 0.498, 0.4936, 0.5029, 0.8165, 0.5308, 0.7663, 0.5609, 0.7484, 0.5039, 0.8068, 0.4999, 0.1708, 0.07432, 0.1488, 0.1286, 0.07231, 0.09257, 0.1001, 0.04105, 0.02431, 0.7876, 0.07649, 0.8141, 0.05806, 0.871, 0.0002288, 0.8619, 0.5308, 0.6371, 0.5744, 0.6762, 0.5167, 0.6662, 0.6903, 0.6783, 0.6467, 0.7174, 0.6326, 0.6883, 0.07649, 0.4939, 0.02431, 0.5205, 0.0002288, 0.4462, 0.05806, 0.4371, 0.8068, 0.4999, 0.7484, 0.5039, 0.7584, 0.4449, 0.8122, 0.468, 0.1001, 0.04105, 0.07231, 0.09257, 0.0002288, 0.04839, 0.03352, 0.0002288, 0.0002288, 0.8619, 0.05806, 0.871, 0.05811, 0.9308, 0.0002981, 0.94, 0.5167, 0.6662, 0.5744, 0.6762, 0.5202, 0.6984, 0.6903, 0.6783, 0.6326, 0.6883, 0.6361, 0.6561, 0.05806, 0.4371, 0.0002288, 0.4462, 0.0002982, 0.3681, 0.05811, 0.3773, 0.07231, 0.2753, 0.1001, 0.3268, 0.03352, 0.3676, 0.0002288, 0.3195, 0.4936, 0.5029, 0.552, 0.498, 0.5622, 0.5287, 0.5125, 0.5596, 0.4931, 0.94, 0.4353, 0.9308, 0.4354, 0.871, 0.4932, 0.8619, 0.5234, 0.7049, 0.5744, 0.6762, 0.5465, 0.7276, 0.6903, 0.6783, 0.6392, 0.6496, 0.6623, 0.6269, 0.4353, 0.3773, 0.4931, 0.3681, 0.4932, 0.4462, 0.4354, 0.4371, 0.875, 0.3195, 0.8417, 0.3676, 0.7751, 0.3268, 0.8029, 0.2753, 0.6294, 0.6194, 0.6255, 0.561, 0.6563, 0.5513, 0.6865, 0.6015, 0.8699, 0.4264, 0.865, 0.3681, 0.9241, 0.3771, 0.9019, 0.4313, 0.8417, 0.0002288, 0.875, 0.04839, 0.8029, 0.09257, 0.7751, 0.04105, 0.6903, 0.6783, 0.6623, 0.6269, 0.6939, 0.6199, 0.4354, 0.4371, 0.4932, 0.4462, 0.4691, 0.5205, 0.4169, 0.4939, 0.8029, 0.2753, 0.7751, 0.3268, 0.7044, 0.2935, 0.7264, 0.2393, 0.6865, 0.6015, 0.6563, 0.5513, 0.6794, 0.5287, 0.7291, 0.5596, 0.9019, 0.4313, 0.9241, 0.3771, 0.9725, 0.4121, 0.9281, 0.4503, 0.7751, 0.04105, 0.8029, 0.09257, 0.7264, 0.1286, 0.7044, 0.07432, 0.4932, 0.8619, 0.4354, 0.871, 0.4169, 0.8141, 0.4691, 0.7876, 0.5465, 0.7276, 0.5744, 0.6762, 0.578, 0.7346])
me_sphere_001.materials.append(mat_ojos)
me_sphere_001.use_remesh_preserve_volume = False
me_sphere_001.use_remesh_preserve_attributes = False
me_sphere_001.use_mirror_vertex_groups = False
me_sphere_001.update()
me_cube = bpy.data.meshes.new('Cube')
me_cube.from_pydata([(1.0, 1.0, -1.0), (1.0, -1.0, -1.0), (-1.0, -1.0, -1.0), (-1.0, 1.0, -1.0), (0.8557, 0.8698, 1.053), (0.8557, -0.8013, 1.053), (-0.8154, -0.8013, 1.053), (-0.8154, 0.8699, 1.053), (0.8958, 0.8958, -0.3583), (0.8958, -0.8958, -0.3583), (-0.8958, -0.8958, -0.3583), (-0.8958, 0.8958, -0.3583), (0.5494, 0.8698, 1.053), (0.4246, 0.8774, 0.92), (0.2971, 0.8698, 1.053), (0.4718, 0.9827, 0.7743), (0.4394, 0.6481, 1.0), (-1.0, -0.204, -0.9475), (-1.0, -0.1673, -0.9292), (-1.0, -0.1235, -0.9475), (-0.9247, -0.1709, -0.9494), (-0.9884, -0.1575, -0.8761), (0.9827, 0.9827, 0.7743), (0.9827, -0.9827, 0.7743), (-0.9827, -0.9827, 0.7743), (-0.9827, 0.9827, 0.7743), (0.972, 0.972, -0.8274), (0.972, -0.972, -0.8274), (-0.972, -0.972, -0.8274), (-0.972, 0.972, -0.8274), (1.0, -0.7296, -1.0), (0.8557, -0.5753, 1.053), (0.8958, -0.6535, -0.3583), (0.9827, -0.7169, 0.7743), (0.972, -0.7091, -0.8274), (1.0, 0.6462, -1.0), (0.8557, 0.5743, 1.053), (0.8958, 0.5789, -0.3583), (0.9827, 0.635, 0.7743), (0.972, 0.6281, -0.8274), (-0.7304, 0.8958, -0.3583), (-0.6, 0.8698, 1.053), (-0.7402, 0.9827, 0.7743), (-0.7294, 0.972, -0.8274), (-0.7291, 1.0, -1.0), (-0.8154, -0.66, 1.053), (-0.8958, -0.7444, -0.3583), (-0.9827, -0.8166, 0.7743), (-0.972, -0.8077, -0.8274), (-0.972, -0.1676, -0.8274), (1.0, -0.1968, -1.0), (-1.0, -0.8249, -0.9885)], [], [(0, 35, 50, 20, 19, 3, 44), (4, 12, 16, 14, 41, 7, 45, 6, 5, 31, 36), (33, 31, 5, 23), (23, 5, 6, 24), (47, 45, 7, 25), (26, 0, 44, 43), (22, 8, 40, 42, 15), (48, 46, 11, 29, 49), (27, 9, 10, 28), (34, 32, 9, 27), (12, 15, 13), (13, 15, 14), (14, 16, 13), (13, 16, 12), (19, 20, 18), (18, 20, 17), (17, 21, 18), (18, 21, 19), (4, 22, 15, 12), (46, 47, 25, 11), (9, 23, 24, 10), (32, 33, 23, 9), (30, 34, 27, 1), (1, 27, 28, 2), (2, 28, 48, 51), (8, 26, 43, 40), (15, 42, 41, 14), (35, 39, 34, 30, 50), (37, 38, 33, 32), (39, 37, 32, 34), (38, 36, 31, 33), (22, 4, 36, 38), (26, 8, 37, 39), (8, 22, 38, 37), (0, 26, 39, 35), (10, 24, 47, 46), (40, 43, 29, 11), (43, 44, 3, 29), (41, 42, 25, 7), (42, 40, 11, 25), (28, 10, 46, 48), (24, 6, 45, 47), (21, 49, 29, 3, 19), (20, 50, 30, 1, 2, 51, 17), (51, 48, 49, 21, 17)])
_uv = me_cube.uv_layers.new(name='UVMap')
_uv.uv.foreach_set('vector', [0.7434, 0.2631, 0.7426, 0.3066, 0.7412, 0.4101, 0.4959, 0.4044, 0.4871, 0.3977, 0.4957, 0.2569, 0.53, 0.2585, 8.81e-05, 0.2662, 0.03115, 0.2438, 0.05924, 0.2583, 0.0927, 0.2614, 0.2048, 0.265, 0.2318, 0.2658, 0.2257, 0.4571, 0.2252, 0.4747, 0.01627, 0.4681, 0.01717, 0.4398, 0.02172, 0.2962, 0.9603, 0.4766, 0.9981, 0.4596, 0.9978, 0.4874, 0.96, 0.5093, 0.738, 0.7345, 0.722, 0.7764, 0.5116, 0.7764, 0.4905, 0.7345, 0.2657, 0.4779, 0.2257, 0.4571, 0.2318, 0.2658, 0.2728, 0.253, 0.7405, 0.2415, 0.7434, 0.2631, 0.53, 0.2585, 0.5307, 0.2366, 0.7472, 0.04341, 0.7326, 0.1828, 0.5324, 0.1776, 0.5353, 0.03742, 0.6844, 0.04167, 0.4673, 0.4841, 0.4082, 0.4737, 0.4144, 0.2683, 0.4731, 0.2601, 0.4713, 0.403, 0.7366, 0.5316, 0.727, 0.5915, 0.5014, 0.5915, 0.4919, 0.5316, 0.762, 0.4736, 0.8207, 0.4674, 0.8205, 0.4972, 0.7618, 0.5062, 0.6949, 0.004978, 0.6844, 0.04167, 0.678, 0.01972, 0.681, 0.01906, 0.6844, 0.04167, 0.6639, 0.004087, 0.0927, 0.2614, 0.05924, 0.2583, 0.08368, 0.2402, 0.04908, 0.2297, 0.05924, 0.2583, 0.03115, 0.2438, 0.4871, 0.3977, 0.4959, 0.4044, 0.4853, 0.4037, 0.4853, 0.4037, 0.4959, 0.4044, 0.4869, 0.4087, 0.4869, 0.4087, 0.4781, 0.402, 0.4853, 0.4037, 0.4853, 0.4037, 0.4781, 0.402, 0.4871, 0.3977, 0.7326, 0.006022, 0.7472, 0.04341, 0.6844, 0.04167, 0.6949, 0.004978, 0.4082, 0.4737, 0.2657, 0.4779, 0.2728, 0.253, 0.4144, 0.2683, 0.727, 0.5915, 0.738, 0.7345, 0.4905, 0.7345, 0.5014, 0.5915, 0.8207, 0.4674, 0.9603, 0.4766, 0.96, 0.5093, 0.8205, 0.4972, 0.7404, 0.4759, 0.762, 0.4736, 0.7618, 0.5062, 0.7402, 0.5096, 0.7402, 0.5096, 0.7366, 0.5316, 0.4919, 0.5316, 0.4883, 0.5096, 0.4883, 0.5096, 0.4664, 0.5049, 0.4673, 0.4841, 0.4882, 0.4874, 0.7326, 0.1828, 0.7405, 0.2415, 0.5307, 0.2366, 0.5324, 0.1776, 0.6844, 0.04167, 0.5353, 0.03742, 0.5536, 0.0009425, 0.6639, 0.004087, 0.7426, 0.3066, 0.7641, 0.3091, 0.762, 0.4736, 0.7404, 0.4759, 0.7412, 0.4101, 0.8224, 0.316, 0.962, 0.3107, 0.9603, 0.4766, 0.8207, 0.4674, 0.7641, 0.3091, 0.8224, 0.316, 0.8207, 0.4674, 0.762, 0.4736, 0.962, 0.3107, 0.9995, 0.3185, 0.9981, 0.4596, 0.9603, 0.4766, 0.9625, 0.268, 0.9999, 0.2823, 0.9995, 0.3185, 0.962, 0.3107, 0.7648, 0.2669, 0.8229, 0.2771, 0.8224, 0.316, 0.7641, 0.3091, 0.8229, 0.2771, 0.9625, 0.268, 0.962, 0.3107, 0.8224, 0.316, 0.7434, 0.2631, 0.7648, 0.2669, 0.7641, 0.3091, 0.7426, 0.3066, 0.4074, 0.4927, 0.265, 0.4987, 0.2657, 0.4779, 0.4082, 0.4737, 0.5324, 0.1776, 0.5307, 0.2366, 0.5004, 0.2353, 0.512, 0.1769, 0.5307, 0.2366, 0.53, 0.2585, 0.4957, 0.2569, 0.5004, 0.2353, 0.5536, 0.0008645, 0.5353, 0.03742, 0.5054, 0.03655, 0.5271, 8.81e-05, 0.5353, 0.03742, 0.5324, 0.1776, 0.512, 0.1769, 0.5054, 0.03655, 0.4664, 0.5049, 0.4074, 0.4927, 0.4082, 0.4737, 0.4673, 0.4841, 0.265, 0.4987, 0.2252, 0.4747, 0.2257, 0.4571, 0.2657, 0.4779, 0.4781, 0.402, 0.4713, 0.403, 0.4731, 0.2601, 0.4957, 0.2569, 0.4871, 0.3977, 0.4959, 0.4044, 0.7412, 0.4101, 0.7404, 0.4759, 0.7402, 0.5096, 0.4883, 0.5096, 0.4882, 0.4874, 0.4869, 0.4087, 0.4882, 0.4874, 0.4673, 0.4841, 0.4713, 0.403, 0.4781, 0.402, 0.4869, 0.4087])
me_cube.materials.append(mat_material)
me_cube.use_remesh_preserve_volume = False
me_cube.use_remesh_preserve_attributes = False
me_cube.use_mirror_vertex_groups = False
me_cube.update()
me_cube_001 = bpy.data.meshes.new('Cube.001')
me_cube_001.from_pydata([(0.96, 0.9638, -0.9644), (0.96, -0.9582, -0.9644), (-0.9621, -0.9582, -0.9644), (-0.9621, 0.9638, -0.9644), (0.8213, 0.8388, 1.008), (0.8213, -0.7672, 1.008), (-0.7847, -0.7672, 1.008), (-0.7847, 0.8388, 1.008), (0.8598, 0.8637, -0.3477), (0.8598, -0.8581, -0.3477), (-0.862, -0.8581, -0.3477), (-0.862, 0.8637, -0.3477), (0.5269, 0.8388, 1.008), (0.407, 0.846, 0.8807), (0.2844, 0.8388, 1.008), (0.4524, 0.9472, 0.7407), (0.4213, 0.6257, 0.9576), (-0.9621, -0.1933, -0.914), (-0.9621, -0.1579, -0.8964), (-0.9621, -0.1159, -0.914), (-0.8897, -0.1615, -0.9158), (-0.9509, -0.1486, -0.8453), (0.9433, 0.9472, 0.7407), (0.9433, -0.9416, 0.7407), (-0.9454, -0.9416, 0.7407), (-0.9454, 0.9472, 0.7407), (0.9331, 0.9369, -0.7986), (0.9331, -0.9313, -0.7986), (-0.9352, -0.9313, -0.7986), (-0.9352, 0.9369, -0.7986), (0.96, -0.6983, -0.9644), (0.8213, -0.5501, 1.008), (0.8598, -0.6253, -0.3477), (0.9433, -0.6862, 0.7407), (0.9331, -0.6787, -0.7986), (0.96, 0.6239, -0.9644), (0.8213, 0.5547, 1.008), (0.8598, 0.5591, -0.3477), (0.9433, 0.6131, 0.7407), (0.9331, 0.6065, -0.7986), (-0.703, 0.8637, -0.3477), (-0.5777, 0.8388, 1.008), (-0.7124, 0.9472, 0.7407), (-0.7021, 0.9369, -0.7986), (-0.7017, 0.9638, -0.9644), (-0.7847, -0.6315, 1.008), (-0.862, -0.7126, -0.3477), (-0.9454, -0.782, 0.7407), (-0.9352, -0.7734, -0.7986), (-0.9352, -0.1583, -0.7986), (0.96, -0.1863, -0.9644), (-0.9621, -0.7899, -0.9533)], [], [(0, 44, 3, 19, 20, 50, 35), (4, 36, 31, 5, 6, 45, 7, 41, 14, 16, 12), (33, 23, 5, 31), (23, 24, 6, 5), (47, 25, 7, 45), (26, 43, 44, 0), (22, 15, 42, 40, 8), (48, 49, 29, 11, 46), (27, 28, 10, 9), (34, 27, 9, 32), (12, 13, 15), (13, 14, 15), (14, 13, 16), (13, 12, 16), (19, 18, 20), (18, 17, 20), (17, 18, 21), (18, 19, 21), (4, 12, 15, 22), (46, 11, 25, 47), (9, 10, 24, 23), (32, 9, 23, 33), (30, 1, 27, 34), (1, 2, 28, 27), (2, 51, 48, 28), (8, 40, 43, 26), (15, 14, 41, 42), (35, 50, 30, 34, 39), (37, 32, 33, 38), (39, 34, 32, 37), (38, 33, 31, 36), (22, 38, 36, 4), (26, 39, 37, 8), (8, 37, 38, 22), (0, 35, 39, 26), (10, 46, 47, 24), (40, 11, 29, 43), (43, 29, 3, 44), (41, 7, 25, 42), (42, 25, 11, 40), (28, 48, 46, 10), (24, 47, 45, 6), (21, 19, 3, 29, 49), (20, 17, 51, 2, 1, 30, 50), (51, 17, 21, 49, 48)])
_uv = me_cube_001.uv_layers.new(name='UVMap')
_uv.uv.foreach_set('vector', [0.7434, 0.2631, 0.53, 0.2585, 0.4957, 0.2569, 0.4871, 0.3977, 0.4959, 0.4044, 0.7412, 0.4101, 0.7426, 0.3066, 8.81e-05, 0.2662, 0.02172, 0.2962, 0.01717, 0.4398, 0.01627, 0.4681, 0.2252, 0.4747, 0.2257, 0.4571, 0.2318, 0.2658, 0.2048, 0.265, 0.0927, 0.2614, 0.05924, 0.2583, 0.03115, 0.2438, 0.9603, 0.4766, 0.96, 0.5093, 0.9978, 0.4874, 0.9981, 0.4596, 0.738, 0.7345, 0.4905, 0.7345, 0.5116, 0.7764, 0.722, 0.7764, 0.2657, 0.4779, 0.2728, 0.253, 0.2318, 0.2658, 0.2257, 0.4571, 0.7405, 0.2415, 0.5307, 0.2366, 0.53, 0.2585, 0.7434, 0.2631, 0.7472, 0.04341, 0.6844, 0.04167, 0.5353, 0.03742, 0.5324, 0.1776, 0.7326, 0.1828, 0.4673, 0.4841, 0.4713, 0.403, 0.4731, 0.2601, 0.4144, 0.2683, 0.4082, 0.4737, 0.7366, 0.5316, 0.4919, 0.5316, 0.5014, 0.5915, 0.727, 0.5915, 0.762, 0.4736, 0.7618, 0.5062, 0.8205, 0.4972, 0.8207, 0.4674, 0.6949, 0.004978, 0.678, 0.01972, 0.6844, 0.04167, 0.681, 0.01906, 0.6639, 0.004087, 0.6844, 0.04167, 0.0927, 0.2614, 0.08368, 0.2402, 0.05924, 0.2583, 0.04908, 0.2297, 0.03115, 0.2438, 0.05924, 0.2583, 0.4871, 0.3977, 0.4853, 0.4037, 0.4959, 0.4044, 0.4853, 0.4037, 0.4869, 0.4087, 0.4959, 0.4044, 0.4869, 0.4087, 0.4853, 0.4037, 0.4781, 0.402, 0.4853, 0.4037, 0.4871, 0.3977, 0.4781, 0.402, 0.7326, 0.006022, 0.6949, 0.004978, 0.6844, 0.04167, 0.7472, 0.04341, 0.4082, 0.4737, 0.4144, 0.2683, 0.2728, 0.253, 0.2657, 0.4779, 0.727, 0.5915, 0.5014, 0.5915, 0.4905, 0.7345, 0.738, 0.7345, 0.8207, 0.4674, 0.8205, 0.4972, 0.96, 0.5093, 0.9603, 0.4766, 0.7404, 0.4759, 0.7402, 0.5096, 0.7618, 0.5062, 0.762, 0.4736, 0.7402, 0.5096, 0.4883, 0.5096, 0.4919, 0.5316, 0.7366, 0.5316, 0.4883, 0.5096, 0.4882, 0.4874, 0.4673, 0.4841, 0.4664, 0.5049, 0.7326, 0.1828, 0.5324, 0.1776, 0.5307, 0.2366, 0.7405, 0.2415, 0.6844, 0.04167, 0.6639, 0.004087, 0.5536, 0.0009425, 0.5353, 0.03742, 0.7426, 0.3066, 0.7412, 0.4101, 0.7404, 0.4759, 0.762, 0.4736, 0.7641, 0.3091, 0.8224, 0.316, 0.8207, 0.4674, 0.9603, 0.4766, 0.962, 0.3107, 0.7641, 0.3091, 0.762, 0.4736, 0.8207, 0.4674, 0.8224, 0.316, 0.962, 0.3107, 0.9603, 0.4766, 0.9981, 0.4596, 0.9995, 0.3185, 0.9625, 0.268, 0.962, 0.3107, 0.9995, 0.3185, 0.9999, 0.2823, 0.7648, 0.2669, 0.7641, 0.3091, 0.8224, 0.316, 0.8229, 0.2771, 0.8229, 0.2771, 0.8224, 0.316, 0.962, 0.3107, 0.9625, 0.268, 0.7434, 0.2631, 0.7426, 0.3066, 0.7641, 0.3091, 0.7648, 0.2669, 0.4074, 0.4927, 0.4082, 0.4737, 0.2657, 0.4779, 0.265, 0.4987, 0.5324, 0.1776, 0.512, 0.1769, 0.5004, 0.2353, 0.5307, 0.2366, 0.5307, 0.2366, 0.5004, 0.2353, 0.4957, 0.2569, 0.53, 0.2585, 0.5536, 0.0008645, 0.5271, 8.81e-05, 0.5054, 0.03655, 0.5353, 0.03742, 0.5353, 0.03742, 0.5054, 0.03655, 0.512, 0.1769, 0.5324, 0.1776, 0.4664, 0.5049, 0.4673, 0.4841, 0.4082, 0.4737, 0.4074, 0.4927, 0.265, 0.4987, 0.2657, 0.4779, 0.2257, 0.4571, 0.2252, 0.4747, 0.4781, 0.402, 0.4871, 0.3977, 0.4957, 0.2569, 0.4731, 0.2601, 0.4713, 0.403, 0.4959, 0.4044, 0.4869, 0.4087, 0.4882, 0.4874, 0.4883, 0.5096, 0.7402, 0.5096, 0.7404, 0.4759, 0.7412, 0.4101, 0.4882, 0.4874, 0.4869, 0.4087, 0.4781, 0.402, 0.4713, 0.403, 0.4673, 0.4841])
me_cube_001.materials.append(mat_material_001)
me_cube_001.use_remesh_preserve_volume = False
me_cube_001.use_remesh_preserve_attributes = False
me_cube_001.use_mirror_vertex_groups = False
me_cube_001.update()
me_cube_002 = bpy.data.meshes.new('Cube.002')
me_cube_002.from_pydata([(0.96, 0.9638, -0.9644), (0.96, -0.9582, -0.9644), (-0.9621, -0.9582, -0.9644), (-0.9621, 0.9638, -0.9644), (0.8213, 0.8388, 1.008), (0.8213, -0.7672, 1.008), (-0.7847, -0.7672, 1.008), (-0.7847, 0.8388, 1.008), (0.8598, 0.8637, -0.3477), (0.8598, -0.8581, -0.3477), (-0.862, -0.8581, -0.3477), (-0.862, 0.8637, -0.3477), (0.5269, 0.8388, 1.008), (0.407, 0.846, 0.8807), (0.2844, 0.8388, 1.008), (0.4524, 0.9472, 0.7407), (0.4213, 0.6257, 0.9576), (-0.9621, -0.1933, -0.914), (-0.9621, -0.1579, -0.8964), (-0.9621, -0.1159, -0.914), (-0.8897, -0.1615, -0.9158), (-0.9509, -0.1486, -0.8453), (0.9433, 0.9472, 0.7407), (0.9433, -0.9416, 0.7407), (-0.9454, -0.9416, 0.7407), (-0.9454, 0.9472, 0.7407), (0.9331, 0.9369, -0.7986), (0.9331, -0.9313, -0.7986), (-0.9352, -0.9313, -0.7986), (-0.9352, 0.9369, -0.7986), (0.96, -0.6983, -0.9644), (0.8213, -0.5501, 1.008), (0.8598, -0.6253, -0.3477), (0.9433, -0.6862, 0.7407), (0.9331, -0.6787, -0.7986), (0.96, 0.6239, -0.9644), (0.8213, 0.5547, 1.008), (0.8598, 0.5591, -0.3477), (0.9433, 0.6131, 0.7407), (0.9331, 0.6065, -0.7986), (-0.703, 0.8637, -0.3477), (-0.5777, 0.8388, 1.008), (-0.7124, 0.9472, 0.7407), (-0.7021, 0.9369, -0.7986), (-0.7017, 0.9638, -0.9644), (-0.7847, -0.6315, 1.008), (-0.862, -0.7126, -0.3477), (-0.9454, -0.782, 0.7407), (-0.9352, -0.7734, -0.7986), (-0.9352, -0.1583, -0.7986), (0.96, -0.1863, -0.9644), (-0.9621, -0.7899, -0.9533)], [], [(0, 44, 3, 19, 20, 50, 35), (4, 36, 31, 5, 6, 45, 7, 41, 14, 16, 12), (33, 23, 5, 31), (23, 24, 6, 5), (47, 25, 7, 45), (26, 43, 44, 0), (22, 15, 42, 40, 8), (48, 49, 29, 11, 46), (27, 28, 10, 9), (34, 27, 9, 32), (12, 13, 15), (13, 14, 15), (14, 13, 16), (13, 12, 16), (19, 18, 20), (18, 17, 20), (17, 18, 21), (18, 19, 21), (4, 12, 15, 22), (46, 11, 25, 47), (9, 10, 24, 23), (32, 9, 23, 33), (30, 1, 27, 34), (1, 2, 28, 27), (2, 51, 48, 28), (8, 40, 43, 26), (15, 14, 41, 42), (35, 50, 30, 34, 39), (37, 32, 33, 38), (39, 34, 32, 37), (38, 33, 31, 36), (22, 38, 36, 4), (26, 39, 37, 8), (8, 37, 38, 22), (0, 35, 39, 26), (10, 46, 47, 24), (40, 11, 29, 43), (43, 29, 3, 44), (41, 7, 25, 42), (42, 25, 11, 40), (28, 48, 46, 10), (24, 47, 45, 6), (21, 19, 3, 29, 49), (20, 17, 51, 2, 1, 30, 50), (51, 17, 21, 49, 48)])
_uv = me_cube_002.uv_layers.new(name='UVMap')
_uv.uv.foreach_set('vector', [0.7434, 0.2631, 0.53, 0.2585, 0.4957, 0.2569, 0.4871, 0.3977, 0.4959, 0.4044, 0.7412, 0.4101, 0.7426, 0.3066, 8.81e-05, 0.2662, 0.02172, 0.2962, 0.01717, 0.4398, 0.01627, 0.4681, 0.2252, 0.4747, 0.2257, 0.4571, 0.2318, 0.2658, 0.2048, 0.265, 0.0927, 0.2614, 0.05924, 0.2583, 0.03115, 0.2438, 0.9603, 0.4766, 0.96, 0.5093, 0.9978, 0.4874, 0.9981, 0.4596, 0.738, 0.7345, 0.4905, 0.7345, 0.5116, 0.7764, 0.722, 0.7764, 0.2657, 0.4779, 0.2728, 0.253, 0.2318, 0.2658, 0.2257, 0.4571, 0.7405, 0.2415, 0.5307, 0.2366, 0.53, 0.2585, 0.7434, 0.2631, 0.7472, 0.04341, 0.6844, 0.04167, 0.5353, 0.03742, 0.5324, 0.1776, 0.7326, 0.1828, 0.4673, 0.4841, 0.4713, 0.403, 0.4731, 0.2601, 0.4144, 0.2683, 0.4082, 0.4737, 0.7366, 0.5316, 0.4919, 0.5316, 0.5014, 0.5915, 0.727, 0.5915, 0.762, 0.4736, 0.7618, 0.5062, 0.8205, 0.4972, 0.8207, 0.4674, 0.6949, 0.004978, 0.678, 0.01972, 0.6844, 0.04167, 0.681, 0.01906, 0.6639, 0.004087, 0.6844, 0.04167, 0.0927, 0.2614, 0.08368, 0.2402, 0.05924, 0.2583, 0.04908, 0.2297, 0.03115, 0.2438, 0.05924, 0.2583, 0.4871, 0.3977, 0.4853, 0.4037, 0.4959, 0.4044, 0.4853, 0.4037, 0.4869, 0.4087, 0.4959, 0.4044, 0.4869, 0.4087, 0.4853, 0.4037, 0.4781, 0.402, 0.4853, 0.4037, 0.4871, 0.3977, 0.4781, 0.402, 0.7326, 0.006022, 0.6949, 0.004978, 0.6844, 0.04167, 0.7472, 0.04341, 0.4082, 0.4737, 0.4144, 0.2683, 0.2728, 0.253, 0.2657, 0.4779, 0.727, 0.5915, 0.5014, 0.5915, 0.4905, 0.7345, 0.738, 0.7345, 0.8207, 0.4674, 0.8205, 0.4972, 0.96, 0.5093, 0.9603, 0.4766, 0.7404, 0.4759, 0.7402, 0.5096, 0.7618, 0.5062, 0.762, 0.4736, 0.7402, 0.5096, 0.4883, 0.5096, 0.4919, 0.5316, 0.7366, 0.5316, 0.4883, 0.5096, 0.4882, 0.4874, 0.4673, 0.4841, 0.4664, 0.5049, 0.7326, 0.1828, 0.5324, 0.1776, 0.5307, 0.2366, 0.7405, 0.2415, 0.6844, 0.04167, 0.6639, 0.004087, 0.5536, 0.0009425, 0.5353, 0.03742, 0.7426, 0.3066, 0.7412, 0.4101, 0.7404, 0.4759, 0.762, 0.4736, 0.7641, 0.3091, 0.8224, 0.316, 0.8207, 0.4674, 0.9603, 0.4766, 0.962, 0.3107, 0.7641, 0.3091, 0.762, 0.4736, 0.8207, 0.4674, 0.8224, 0.316, 0.962, 0.3107, 0.9603, 0.4766, 0.9981, 0.4596, 0.9995, 0.3185, 0.9625, 0.268, 0.962, 0.3107, 0.9995, 0.3185, 0.9999, 0.2823, 0.7648, 0.2669, 0.7641, 0.3091, 0.8224, 0.316, 0.8229, 0.2771, 0.8229, 0.2771, 0.8224, 0.316, 0.962, 0.3107, 0.9625, 0.268, 0.7434, 0.2631, 0.7426, 0.3066, 0.7641, 0.3091, 0.7648, 0.2669, 0.4074, 0.4927, 0.4082, 0.4737, 0.2657, 0.4779, 0.265, 0.4987, 0.5324, 0.1776, 0.512, 0.1769, 0.5004, 0.2353, 0.5307, 0.2366, 0.5307, 0.2366, 0.5004, 0.2353, 0.4957, 0.2569, 0.53, 0.2585, 0.5536, 0.0008645, 0.5271, 8.81e-05, 0.5054, 0.03655, 0.5353, 0.03742, 0.5353, 0.03742, 0.5054, 0.03655, 0.512, 0.1769, 0.5324, 0.1776, 0.4664, 0.5049, 0.4673, 0.4841, 0.4082, 0.4737, 0.4074, 0.4927, 0.265, 0.4987, 0.2657, 0.4779, 0.2257, 0.4571, 0.2252, 0.4747, 0.4781, 0.402, 0.4871, 0.3977, 0.4957, 0.2569, 0.4731, 0.2601, 0.4713, 0.403, 0.4959, 0.4044, 0.4869, 0.4087, 0.4882, 0.4874, 0.4883, 0.5096, 0.7402, 0.5096, 0.7404, 0.4759, 0.7412, 0.4101, 0.4882, 0.4874, 0.4869, 0.4087, 0.4781, 0.402, 0.4713, 0.403, 0.4673, 0.4841])
me_cube_002.materials.append(mat_material_002)
me_cube_002.use_remesh_preserve_volume = False
me_cube_002.use_remesh_preserve_attributes = False
me_cube_002.use_mirror_vertex_groups = False
me_cube_002.update()

# ---- objects
ob_sphere_004 = bpy.data.objects.new('Sphere.004', me_sphere_004)
ob_sphere_003 = bpy.data.objects.new('Sphere.003', me_sphere_002)
ob_sphere_002 = bpy.data.objects.new('Sphere.002', me_sphere)
ob_sphere_001 = bpy.data.objects.new('Sphere.001', me_sphere_003)
ob_sphere = bpy.data.objects.new('Sphere', me_sphere_001)
ob_lamp = bpy.data.objects.new('Lamp', light_lamp)
ob_camera = bpy.data.objects.new('Camera', cam_camera)
ob_empty = bpy.data.objects.new('Empty', None)
ob_cube = bpy.data.objects.new('Cube', me_cube)
ob_cube_001 = bpy.data.objects.new('Cube.001', me_cube_001)
ob_cube_002 = bpy.data.objects.new('Cube.002', me_cube_002)

# ---- transforms, parenting, visibility, modifiers, constraints
ob_sphere_004.parent = ob_cube
ob_sphere_004.matrix_parent_inverse = Matrix(((1.0, 0.0, 0.0, 0.0), (0.0, 1.0, 0.0, 0.0), (0.0, 0.0, 1.0, -0.9116), (0.0, 0.0, 0.0, 1.0)))
ob_sphere_004.location = (-0.4614, 0.5523, 0.3156)
ob_sphere_004.rotation_euler = (-0.8697, -0.0, 0.0)
ob_sphere_004.scale = (0.4949, 0.4413, 0.2863)
ob_sphere_004.lineart.crease_threshold = 0.0
ob_sphere_003.parent = ob_cube
ob_sphere_003.matrix_parent_inverse = Matrix(((1.0, 0.0, 0.0, 0.0), (0.0, 1.0, 0.0, 0.0), (0.0, 0.0, 1.0, -0.9116), (0.0, 0.0, 0.0, 1.0)))
ob_sphere_003.location = (-0.3054, -0.3297, 0.4858)
ob_sphere_003.rotation_euler = (-2.077, -0.0, 0.0)
ob_sphere_003.scale = (0.4949, 0.4413, 0.2863)
ob_sphere_003.lineart.crease_threshold = 0.0
ob_sphere_002.parent = ob_cube
ob_sphere_002.matrix_parent_inverse = Matrix(((1.0, 0.0, 0.0, 0.0), (0.0, 1.0, 0.0, 0.0), (0.0, 0.0, 1.0, -0.9116), (0.0, 0.0, 0.0, 1.0)))
ob_sphere_002.location = (0.3213, 0.5514, 0.981)
ob_sphere_002.rotation_euler = (-0.1199, -0.0, 0.0)
ob_sphere_002.scale = (0.4949, 0.4949, 0.4949)
ob_sphere_002.lineart.crease_threshold = 0.0
ob_sphere_001.parent = ob_cube
ob_sphere_001.matrix_parent_inverse = Matrix(((1.0, 0.0, 0.0, 0.0), (0.0, 1.0, 0.0, 0.0), (0.0, 0.0, 1.0, -0.9116), (0.0, 0.0, 0.0, 1.0)))
ob_sphere_001.location = (0.2837, -0.05578, 0.7979)
ob_sphere_001.rotation_euler = (0.0, -0.0, 1.195)
ob_sphere_001.scale = (0.354, 0.354, 0.354)
ob_sphere_001.lineart.crease_threshold = 0.0
ob_sphere.parent = ob_cube
ob_sphere.matrix_parent_inverse = Matrix(((1.0, 0.0, 0.0, 0.0), (0.0, 1.0, 0.0, 0.0), (0.0, 0.0, 1.0, -0.9116), (0.0, 0.0, 0.0, 1.0)))
ob_sphere.location = (-0.403, 0.338, 1.112)
ob_sphere.rotation_euler = (0.01805, -0.04526, 1.038)
ob_sphere.scale = (0.354, 0.354, 0.354)
ob_sphere.lineart.crease_threshold = 0.0
ob_lamp.location = (4.076, 0.9508, 5.904)
ob_lamp.rotation_euler = (0.8438, -0.004403, 1.891)
ob_lamp.lock_rotations_4d = False
ob_lamp.empty_display_type = 'ARROWS'
ob_lamp.color = (0.0, 0.0, 0.0, 0.0)
ob_lamp.lineart.crease_threshold = 0.0
ob_camera.location = (7.481, -6.508, 5.344)
ob_camera.rotation_euler = (1.109, 0.0, 0.8149)
ob_camera.lock_rotations_4d = False
ob_camera.empty_display_type = 'ARROWS'
ob_camera.color = (0.0, 0.0, 0.0, 0.0)
ob_camera.display_type = 'WIRE'
ob_camera.lineart.crease_threshold = 0.0
ob_empty.location = (-0.04723, -0.01915, -0.3813)
ob_empty.rotation_euler = (1.571, -0.0, 3.142)
ob_empty.empty_display_type = 'CIRCLE'
ob_empty.empty_image_offset = (0.0, 0.0)
ob_empty.lineart.crease_threshold = 0.0
ob_cube.parent = ob_empty
ob_cube.matrix_parent_inverse = Matrix(((1.0, 0.0, 0.0, 0.04723), (0.0, -4.371e-08, 1.0, -0.09235), (0.0, -1.0, -4.371e-08, -0.01915), (0.0, 0.0, 0.0, 1.0)))
ob_cube.location = (0.0, 0.0, 1.054)
ob_cube.scale = (1.0, 1.0, 0.9893)
ob_cube.lock_rotations_4d = False
ob_cube.empty_display_type = 'ARROWS'
ob_cube.lineart.crease_threshold = 0.0
_m = ob_cube.modifiers.new('Subsurf', 'SUBSURF')
_m.uv_smooth = 'PRESERVE_CORNERS'
_m.quality = 1
_m.render_levels = 1
_m.show_only_control_edges = False
ob_cube_001.parent = ob_cube
ob_cube_001.matrix_parent_inverse = Matrix(((1.0, 0.0, 0.0, 0.0), (0.0, 1.0, 0.0, 0.0), (0.0, 0.0, 1.0, -0.9116), (0.0, 0.0, 0.0, 1.0)))
ob_cube_001.location = (0.0, 0.0, 0.9116)
ob_cube_001.scale = (1.107, 1.107, 1.107)
ob_cube_001.lock_rotations_4d = False
ob_cube_001.empty_display_type = 'ARROWS'
ob_cube_001.lineart.crease_threshold = 0.0
_m = ob_cube_001.modifiers.new('Subsurf', 'SUBSURF')
_m.uv_smooth = 'PRESERVE_CORNERS'
_m.quality = 1
_m.render_levels = 1
_m.show_only_control_edges = False
ob_cube_002.parent = ob_cube
ob_cube_002.matrix_parent_inverse = Matrix(((1.0, 0.0, 0.0, 0.0), (0.0, 1.0, 0.0, 0.0), (0.0, 0.0, 1.0, -0.9116), (0.0, 0.0, 0.0, 1.0)))
ob_cube_002.location = (0.0, 0.0, 0.9116)
ob_cube_002.scale = (1.002, 1.002, 1.002)
ob_cube_002.lock_rotations_4d = False
ob_cube_002.empty_display_type = 'ARROWS'
ob_cube_002.lineart.crease_threshold = 0.0
_m = ob_cube_002.modifiers.new('Subsurf', 'SUBSURF')
_m.uv_smooth = 'PRESERVE_CORNERS'
_m.quality = 1
_m.render_levels = 1
_m.show_only_control_edges = False

# ---- collection membership
col_collection_1.objects.link(ob_sphere_004)
col_collection_1.objects.link(ob_sphere_003)
col_collection_1.objects.link(ob_sphere_002)
col_collection_1.objects.link(ob_sphere_001)
col_collection_1.objects.link(ob_sphere)
col_collection_1.objects.link(ob_lamp)
col_collection_1.objects.link(ob_camera)
col_collection_11.objects.link(ob_empty)
col_collection_11.objects.link(ob_cube)
col_collection_11.objects.link(ob_cube_001)
col_collection_11.objects.link(ob_cube_002)

# ---- scene / render settings (as saved in the file)
scene.camera = ob_camera
scene.frame_start = 1; scene.frame_end = 197; scene.frame_set(27)
scene.render.engine = 'CYCLES'
scene.render.resolution_percentage = 50
scene.render.dither_intensity = 0.0
scene.cycles.use_denoising = False
scene.cycles.samples = 128
scene.cycles.sampling_pattern = 'TABULATED_SOBOL'
scene.cycles.use_adaptive_sampling = False
scene.cycles.use_light_tree = False
scene.cycles.blur_glossy = 0.0
scene.cycles.sample_clamp_indirect = 0.0
scene.view_settings.view_transform = 'Standard'
bpy.context.view_layer.update()
